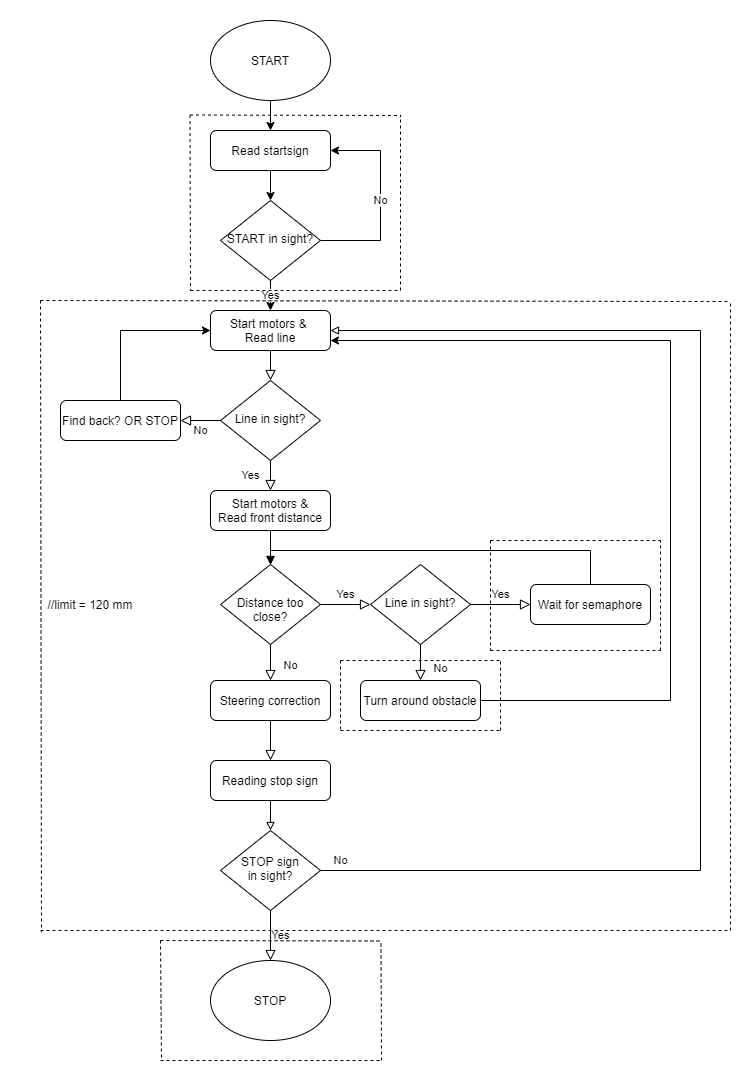

The diagram above was exported from draw.io. Its source (the exported page's mxGraphModel, read from the mxfile embedded in the PNG):
<mxGraphModel dx="1024" dy="488" grid="1" gridSize="10" guides="1" tooltips="1" connect="1" arrows="1" fold="1" page="1" pageScale="1" pageWidth="827" pageHeight="1169" math="0" shadow="0">
  <root>
    <mxCell id="WIyWlLk6GJQsqaUBKTNV-0" />
    <mxCell id="WIyWlLk6GJQsqaUBKTNV-1" parent="WIyWlLk6GJQsqaUBKTNV-0" />
    <mxCell id="WIyWlLk6GJQsqaUBKTNV-2" value="" style="rounded=0;html=1;jettySize=auto;orthogonalLoop=1;fontSize=11;endArrow=block;endFill=0;endSize=8;strokeWidth=1;shadow=0;labelBackgroundColor=none;edgeStyle=orthogonalEdgeStyle;" parent="WIyWlLk6GJQsqaUBKTNV-1" source="WIyWlLk6GJQsqaUBKTNV-3" target="WIyWlLk6GJQsqaUBKTNV-6" edge="1">
      <mxGeometry relative="1" as="geometry" />
    </mxCell>
    <mxCell id="WIyWlLk6GJQsqaUBKTNV-3" value="Start motors &amp;amp; &lt;br&gt;Read line" style="rounded=1;whiteSpace=wrap;html=1;fontSize=12;glass=0;strokeWidth=1;shadow=0;" parent="WIyWlLk6GJQsqaUBKTNV-1" vertex="1">
      <mxGeometry x="270" y="340" width="120" height="40" as="geometry" />
    </mxCell>
    <mxCell id="WIyWlLk6GJQsqaUBKTNV-4" value="Yes" style="rounded=0;html=1;jettySize=auto;orthogonalLoop=1;fontSize=11;endArrow=block;endFill=0;endSize=8;strokeWidth=1;shadow=0;labelBackgroundColor=none;edgeStyle=orthogonalEdgeStyle;" parent="WIyWlLk6GJQsqaUBKTNV-1" source="WIyWlLk6GJQsqaUBKTNV-6" edge="1">
      <mxGeometry y="20" relative="1" as="geometry">
        <mxPoint as="offset" />
        <mxPoint x="330" y="520" as="targetPoint" />
      </mxGeometry>
    </mxCell>
    <mxCell id="WIyWlLk6GJQsqaUBKTNV-5" value="No" style="edgeStyle=orthogonalEdgeStyle;rounded=0;html=1;jettySize=auto;orthogonalLoop=1;fontSize=11;endArrow=block;endFill=0;endSize=8;strokeWidth=1;shadow=0;labelBackgroundColor=none;" parent="WIyWlLk6GJQsqaUBKTNV-1" source="WIyWlLk6GJQsqaUBKTNV-6" target="WIyWlLk6GJQsqaUBKTNV-7" edge="1">
      <mxGeometry y="10" relative="1" as="geometry">
        <mxPoint as="offset" />
      </mxGeometry>
    </mxCell>
    <mxCell id="WIyWlLk6GJQsqaUBKTNV-6" value="Line in sight?" style="rhombus;whiteSpace=wrap;html=1;shadow=0;fontFamily=Helvetica;fontSize=12;align=center;strokeWidth=1;spacing=6;spacingTop=-4;" parent="WIyWlLk6GJQsqaUBKTNV-1" vertex="1">
      <mxGeometry x="280" y="410" width="100" height="80" as="geometry" />
    </mxCell>
    <mxCell id="eljmhdAAN1qogE00f-Fg-3" style="edgeStyle=orthogonalEdgeStyle;rounded=0;orthogonalLoop=1;jettySize=auto;html=1;exitX=0.5;exitY=0;exitDx=0;exitDy=0;entryX=0;entryY=0.5;entryDx=0;entryDy=0;" edge="1" parent="WIyWlLk6GJQsqaUBKTNV-1" source="WIyWlLk6GJQsqaUBKTNV-7" target="WIyWlLk6GJQsqaUBKTNV-3">
      <mxGeometry relative="1" as="geometry">
        <mxPoint x="180" y="360" as="targetPoint" />
      </mxGeometry>
    </mxCell>
    <mxCell id="WIyWlLk6GJQsqaUBKTNV-7" value="Find back? OR STOP" style="rounded=1;whiteSpace=wrap;html=1;fontSize=12;glass=0;strokeWidth=1;shadow=0;" parent="WIyWlLk6GJQsqaUBKTNV-1" vertex="1">
      <mxGeometry x="120" y="430" width="120" height="40" as="geometry" />
    </mxCell>
    <mxCell id="WIyWlLk6GJQsqaUBKTNV-8" value="No" style="rounded=0;html=1;jettySize=auto;orthogonalLoop=1;fontSize=11;endArrow=block;endFill=0;endSize=8;strokeWidth=1;shadow=0;labelBackgroundColor=none;edgeStyle=orthogonalEdgeStyle;" parent="WIyWlLk6GJQsqaUBKTNV-1" source="WIyWlLk6GJQsqaUBKTNV-10" target="WIyWlLk6GJQsqaUBKTNV-11" edge="1">
      <mxGeometry x="0.3333" y="20" relative="1" as="geometry">
        <mxPoint as="offset" />
      </mxGeometry>
    </mxCell>
    <mxCell id="WIyWlLk6GJQsqaUBKTNV-9" value="Yes" style="edgeStyle=orthogonalEdgeStyle;rounded=0;html=1;jettySize=auto;orthogonalLoop=1;fontSize=11;endArrow=block;endFill=0;endSize=8;strokeWidth=1;shadow=0;labelBackgroundColor=none;" parent="WIyWlLk6GJQsqaUBKTNV-1" source="WIyWlLk6GJQsqaUBKTNV-10" edge="1">
      <mxGeometry y="10" relative="1" as="geometry">
        <mxPoint as="offset" />
        <mxPoint x="430" y="634" as="targetPoint" />
      </mxGeometry>
    </mxCell>
    <mxCell id="WIyWlLk6GJQsqaUBKTNV-10" value="&lt;br&gt;Distance too&lt;br&gt;close?" style="rhombus;whiteSpace=wrap;html=1;shadow=0;fontFamily=Helvetica;fontSize=12;align=center;strokeWidth=1;spacing=6;spacingTop=-4;" parent="WIyWlLk6GJQsqaUBKTNV-1" vertex="1">
      <mxGeometry x="280" y="594" width="100" height="80" as="geometry" />
    </mxCell>
    <mxCell id="WIyWlLk6GJQsqaUBKTNV-11" value="Steering correction" style="rounded=1;whiteSpace=wrap;html=1;fontSize=12;glass=0;strokeWidth=1;shadow=0;" parent="WIyWlLk6GJQsqaUBKTNV-1" vertex="1">
      <mxGeometry x="270" y="710" width="120" height="40" as="geometry" />
    </mxCell>
    <mxCell id="eljmhdAAN1qogE00f-Fg-2" style="edgeStyle=orthogonalEdgeStyle;rounded=0;orthogonalLoop=1;jettySize=auto;html=1;exitX=0.5;exitY=1;exitDx=0;exitDy=0;" edge="1" parent="WIyWlLk6GJQsqaUBKTNV-1" source="eljmhdAAN1qogE00f-Fg-0">
      <mxGeometry relative="1" as="geometry">
        <mxPoint x="330" y="160" as="targetPoint" />
      </mxGeometry>
    </mxCell>
    <mxCell id="eljmhdAAN1qogE00f-Fg-0" value="START" style="ellipse;whiteSpace=wrap;html=1;" vertex="1" parent="WIyWlLk6GJQsqaUBKTNV-1">
      <mxGeometry x="270" y="50" width="120" height="80" as="geometry" />
    </mxCell>
    <mxCell id="eljmhdAAN1qogE00f-Fg-5" style="edgeStyle=orthogonalEdgeStyle;rounded=0;orthogonalLoop=1;jettySize=auto;html=1;exitX=0.5;exitY=1;exitDx=0;exitDy=0;entryX=0.5;entryY=0;entryDx=0;entryDy=0;" edge="1" parent="WIyWlLk6GJQsqaUBKTNV-1" source="eljmhdAAN1qogE00f-Fg-4" target="WIyWlLk6GJQsqaUBKTNV-10">
      <mxGeometry relative="1" as="geometry" />
    </mxCell>
    <mxCell id="eljmhdAAN1qogE00f-Fg-27" value="" style="edgeStyle=orthogonalEdgeStyle;rounded=0;orthogonalLoop=1;jettySize=auto;html=1;endArrow=block;endFill=0;" edge="1" parent="WIyWlLk6GJQsqaUBKTNV-1" source="eljmhdAAN1qogE00f-Fg-4" target="WIyWlLk6GJQsqaUBKTNV-10">
      <mxGeometry relative="1" as="geometry" />
    </mxCell>
    <mxCell id="eljmhdAAN1qogE00f-Fg-4" value="Start motors &amp;amp;&lt;br&gt;Read front distance" style="rounded=1;whiteSpace=wrap;html=1;fontSize=12;glass=0;strokeWidth=1;shadow=0;" vertex="1" parent="WIyWlLk6GJQsqaUBKTNV-1">
      <mxGeometry x="270" y="520" width="120" height="40" as="geometry" />
    </mxCell>
    <mxCell id="eljmhdAAN1qogE00f-Fg-9" style="edgeStyle=orthogonalEdgeStyle;rounded=0;orthogonalLoop=1;jettySize=auto;html=1;exitX=0.5;exitY=1;exitDx=0;exitDy=0;entryX=0.5;entryY=0;entryDx=0;entryDy=0;" edge="1" parent="WIyWlLk6GJQsqaUBKTNV-1" source="eljmhdAAN1qogE00f-Fg-7" target="eljmhdAAN1qogE00f-Fg-8">
      <mxGeometry relative="1" as="geometry" />
    </mxCell>
    <mxCell id="eljmhdAAN1qogE00f-Fg-7" value="Read startsign" style="rounded=1;whiteSpace=wrap;html=1;fontSize=12;glass=0;strokeWidth=1;shadow=0;" vertex="1" parent="WIyWlLk6GJQsqaUBKTNV-1">
      <mxGeometry x="270" y="160" width="120" height="40" as="geometry" />
    </mxCell>
    <mxCell id="eljmhdAAN1qogE00f-Fg-10" value="Yes" style="edgeStyle=orthogonalEdgeStyle;rounded=0;orthogonalLoop=1;jettySize=auto;html=1;exitX=0.5;exitY=1;exitDx=0;exitDy=0;" edge="1" parent="WIyWlLk6GJQsqaUBKTNV-1" source="eljmhdAAN1qogE00f-Fg-8" target="WIyWlLk6GJQsqaUBKTNV-3">
      <mxGeometry relative="1" as="geometry" />
    </mxCell>
    <mxCell id="eljmhdAAN1qogE00f-Fg-12" value="No" style="edgeStyle=orthogonalEdgeStyle;rounded=0;orthogonalLoop=1;jettySize=auto;html=1;exitX=1;exitY=0.5;exitDx=0;exitDy=0;entryX=1;entryY=0.5;entryDx=0;entryDy=0;" edge="1" parent="WIyWlLk6GJQsqaUBKTNV-1" source="eljmhdAAN1qogE00f-Fg-8" target="eljmhdAAN1qogE00f-Fg-7">
      <mxGeometry relative="1" as="geometry">
        <Array as="points">
          <mxPoint x="440" y="270" />
          <mxPoint x="440" y="180" />
        </Array>
      </mxGeometry>
    </mxCell>
    <mxCell id="eljmhdAAN1qogE00f-Fg-8" value="START in sight?" style="rhombus;whiteSpace=wrap;html=1;shadow=0;fontFamily=Helvetica;fontSize=12;align=center;strokeWidth=1;spacing=6;spacingTop=-4;" vertex="1" parent="WIyWlLk6GJQsqaUBKTNV-1">
      <mxGeometry x="280" y="230" width="100" height="80" as="geometry" />
    </mxCell>
    <mxCell id="eljmhdAAN1qogE00f-Fg-13" value="//limit = 120 mm" style="text;html=1;strokeColor=none;fillColor=none;align=center;verticalAlign=middle;whiteSpace=wrap;rounded=0;" vertex="1" parent="WIyWlLk6GJQsqaUBKTNV-1">
      <mxGeometry x="80" y="621" width="140" height="26" as="geometry" />
    </mxCell>
    <mxCell id="eljmhdAAN1qogE00f-Fg-14" value="Line in sight?" style="rhombus;whiteSpace=wrap;html=1;shadow=0;fontFamily=Helvetica;fontSize=12;align=center;strokeWidth=1;spacing=6;spacingTop=-4;" vertex="1" parent="WIyWlLk6GJQsqaUBKTNV-1">
      <mxGeometry x="430" y="594" width="100" height="80" as="geometry" />
    </mxCell>
    <mxCell id="eljmhdAAN1qogE00f-Fg-18" value="Yes" style="edgeStyle=orthogonalEdgeStyle;rounded=0;html=1;jettySize=auto;orthogonalLoop=1;fontSize=11;endArrow=block;endFill=0;endSize=8;strokeWidth=1;shadow=0;labelBackgroundColor=none;exitX=1;exitY=0.5;exitDx=0;exitDy=0;" edge="1" parent="WIyWlLk6GJQsqaUBKTNV-1" source="eljmhdAAN1qogE00f-Fg-14">
      <mxGeometry y="10" relative="1" as="geometry">
        <mxPoint as="offset" />
        <mxPoint x="390" y="644" as="sourcePoint" />
        <mxPoint x="590" y="634" as="targetPoint" />
        <Array as="points">
          <mxPoint x="580" y="634" />
          <mxPoint x="580" y="634" />
        </Array>
      </mxGeometry>
    </mxCell>
    <mxCell id="eljmhdAAN1qogE00f-Fg-23" style="edgeStyle=orthogonalEdgeStyle;rounded=0;orthogonalLoop=1;jettySize=auto;html=1;exitX=0.5;exitY=0;exitDx=0;exitDy=0;entryX=0.5;entryY=0;entryDx=0;entryDy=0;endArrow=block;endFill=0;" edge="1" parent="WIyWlLk6GJQsqaUBKTNV-1" source="eljmhdAAN1qogE00f-Fg-19" target="WIyWlLk6GJQsqaUBKTNV-10">
      <mxGeometry relative="1" as="geometry">
        <Array as="points">
          <mxPoint x="650" y="580" />
          <mxPoint x="330" y="580" />
        </Array>
      </mxGeometry>
    </mxCell>
    <mxCell id="eljmhdAAN1qogE00f-Fg-19" value="Wait for semaphore" style="rounded=1;whiteSpace=wrap;html=1;fontSize=12;glass=0;strokeWidth=1;shadow=0;" vertex="1" parent="WIyWlLk6GJQsqaUBKTNV-1">
      <mxGeometry x="590" y="614" width="120" height="40" as="geometry" />
    </mxCell>
    <mxCell id="eljmhdAAN1qogE00f-Fg-20" value="No" style="rounded=0;html=1;jettySize=auto;orthogonalLoop=1;fontSize=11;endArrow=block;endFill=0;endSize=8;strokeWidth=1;shadow=0;labelBackgroundColor=none;edgeStyle=orthogonalEdgeStyle;exitX=0.5;exitY=1;exitDx=0;exitDy=0;entryX=0.5;entryY=0;entryDx=0;entryDy=0;" edge="1" parent="WIyWlLk6GJQsqaUBKTNV-1" source="eljmhdAAN1qogE00f-Fg-14" target="eljmhdAAN1qogE00f-Fg-21">
      <mxGeometry x="0.3333" y="20" relative="1" as="geometry">
        <mxPoint as="offset" />
        <mxPoint x="340" y="684" as="sourcePoint" />
        <mxPoint x="480" y="730" as="targetPoint" />
      </mxGeometry>
    </mxCell>
    <mxCell id="eljmhdAAN1qogE00f-Fg-24" style="edgeStyle=orthogonalEdgeStyle;rounded=0;orthogonalLoop=1;jettySize=auto;html=1;exitX=1;exitY=0.5;exitDx=0;exitDy=0;entryX=1;entryY=0.75;entryDx=0;entryDy=0;" edge="1" parent="WIyWlLk6GJQsqaUBKTNV-1" source="eljmhdAAN1qogE00f-Fg-21" target="WIyWlLk6GJQsqaUBKTNV-3">
      <mxGeometry relative="1" as="geometry">
        <mxPoint x="330" y="390" as="targetPoint" />
        <Array as="points">
          <mxPoint x="730" y="730" />
          <mxPoint x="730" y="370" />
        </Array>
      </mxGeometry>
    </mxCell>
    <mxCell id="eljmhdAAN1qogE00f-Fg-21" value="Turn around obstacle" style="rounded=1;whiteSpace=wrap;html=1;fontSize=12;glass=0;strokeWidth=1;shadow=0;" vertex="1" parent="WIyWlLk6GJQsqaUBKTNV-1">
      <mxGeometry x="420" y="710" width="120" height="40" as="geometry" />
    </mxCell>
    <mxCell id="eljmhdAAN1qogE00f-Fg-34" value="No" style="edgeStyle=orthogonalEdgeStyle;rounded=0;orthogonalLoop=1;jettySize=auto;html=1;exitX=1;exitY=0.5;exitDx=0;exitDy=0;entryX=1;entryY=0.5;entryDx=0;entryDy=0;endArrow=block;endFill=0;" edge="1" parent="WIyWlLk6GJQsqaUBKTNV-1" source="eljmhdAAN1qogE00f-Fg-25" target="WIyWlLk6GJQsqaUBKTNV-3">
      <mxGeometry x="-0.969" y="10" relative="1" as="geometry">
        <Array as="points">
          <mxPoint x="760" y="900" />
          <mxPoint x="760" y="360" />
        </Array>
        <mxPoint as="offset" />
      </mxGeometry>
    </mxCell>
    <mxCell id="eljmhdAAN1qogE00f-Fg-25" value="STOP sign&lt;br&gt;in sight?" style="rhombus;whiteSpace=wrap;html=1;shadow=0;fontFamily=Helvetica;fontSize=12;align=center;strokeWidth=1;spacing=6;spacingTop=-4;" vertex="1" parent="WIyWlLk6GJQsqaUBKTNV-1">
      <mxGeometry x="280" y="860" width="100" height="80" as="geometry" />
    </mxCell>
    <mxCell id="eljmhdAAN1qogE00f-Fg-26" value="" style="rounded=0;html=1;jettySize=auto;orthogonalLoop=1;fontSize=11;endArrow=block;endFill=0;endSize=8;strokeWidth=1;shadow=0;labelBackgroundColor=none;edgeStyle=orthogonalEdgeStyle;exitX=0.5;exitY=1;exitDx=0;exitDy=0;" edge="1" parent="WIyWlLk6GJQsqaUBKTNV-1" source="WIyWlLk6GJQsqaUBKTNV-11">
      <mxGeometry relative="1" as="geometry">
        <mxPoint x="340" y="390" as="sourcePoint" />
        <mxPoint x="330" y="790" as="targetPoint" />
      </mxGeometry>
    </mxCell>
    <mxCell id="eljmhdAAN1qogE00f-Fg-28" value="Reading stop sign" style="rounded=1;whiteSpace=wrap;html=1;fontSize=12;glass=0;strokeWidth=1;shadow=0;" vertex="1" parent="WIyWlLk6GJQsqaUBKTNV-1">
      <mxGeometry x="270" y="790" width="120" height="40" as="geometry" />
    </mxCell>
    <mxCell id="eljmhdAAN1qogE00f-Fg-30" value="" style="edgeStyle=orthogonalEdgeStyle;rounded=0;orthogonalLoop=1;jettySize=auto;html=1;endArrow=block;endFill=0;entryX=0.5;entryY=0;entryDx=0;entryDy=0;exitX=0.5;exitY=1;exitDx=0;exitDy=0;" edge="1" parent="WIyWlLk6GJQsqaUBKTNV-1" source="eljmhdAAN1qogE00f-Fg-28" target="eljmhdAAN1qogE00f-Fg-25">
      <mxGeometry relative="1" as="geometry">
        <mxPoint x="340" y="800" as="sourcePoint" />
        <mxPoint x="340" y="760" as="targetPoint" />
      </mxGeometry>
    </mxCell>
    <mxCell id="eljmhdAAN1qogE00f-Fg-32" value="Yes" style="edgeStyle=orthogonalEdgeStyle;rounded=0;html=1;jettySize=auto;orthogonalLoop=1;fontSize=11;endArrow=block;endFill=0;endSize=8;strokeWidth=1;shadow=0;labelBackgroundColor=none;exitX=0.5;exitY=1;exitDx=0;exitDy=0;entryX=0.5;entryY=0;entryDx=0;entryDy=0;" edge="1" parent="WIyWlLk6GJQsqaUBKTNV-1" source="eljmhdAAN1qogE00f-Fg-25" target="eljmhdAAN1qogE00f-Fg-33">
      <mxGeometry y="10" relative="1" as="geometry">
        <mxPoint as="offset" />
        <mxPoint x="390" y="644" as="sourcePoint" />
        <mxPoint x="430" y="900" as="targetPoint" />
      </mxGeometry>
    </mxCell>
    <mxCell id="eljmhdAAN1qogE00f-Fg-33" value="STOP" style="ellipse;whiteSpace=wrap;html=1;" vertex="1" parent="WIyWlLk6GJQsqaUBKTNV-1">
      <mxGeometry x="270" y="990" width="120" height="80" as="geometry" />
    </mxCell>
    <mxCell id="eljmhdAAN1qogE00f-Fg-42" value="" style="endArrow=none;dashed=1;html=1;" edge="1" parent="WIyWlLk6GJQsqaUBKTNV-1">
      <mxGeometry width="50" height="50" relative="1" as="geometry">
        <mxPoint x="400" y="760" as="sourcePoint" />
        <mxPoint x="560" y="760" as="targetPoint" />
      </mxGeometry>
    </mxCell>
    <mxCell id="eljmhdAAN1qogE00f-Fg-43" value="" style="endArrow=none;dashed=1;html=1;" edge="1" parent="WIyWlLk6GJQsqaUBKTNV-1">
      <mxGeometry width="50" height="50" relative="1" as="geometry">
        <mxPoint x="400" y="690" as="sourcePoint" />
        <mxPoint x="560" y="690" as="targetPoint" />
      </mxGeometry>
    </mxCell>
    <mxCell id="eljmhdAAN1qogE00f-Fg-44" value="" style="endArrow=none;dashed=1;html=1;" edge="1" parent="WIyWlLk6GJQsqaUBKTNV-1">
      <mxGeometry width="50" height="50" relative="1" as="geometry">
        <mxPoint x="560" y="760" as="sourcePoint" />
        <mxPoint x="560" y="690" as="targetPoint" />
      </mxGeometry>
    </mxCell>
    <mxCell id="eljmhdAAN1qogE00f-Fg-45" value="" style="endArrow=none;dashed=1;html=1;" edge="1" parent="WIyWlLk6GJQsqaUBKTNV-1">
      <mxGeometry width="50" height="50" relative="1" as="geometry">
        <mxPoint x="400" y="690" as="sourcePoint" />
        <mxPoint x="400" y="760" as="targetPoint" />
      </mxGeometry>
    </mxCell>
    <mxCell id="eljmhdAAN1qogE00f-Fg-46" value="" style="endArrow=none;dashed=1;html=1;" edge="1" parent="WIyWlLk6GJQsqaUBKTNV-1">
      <mxGeometry width="50" height="50" relative="1" as="geometry">
        <mxPoint x="250" y="320" as="sourcePoint" />
        <mxPoint x="460" y="320" as="targetPoint" />
      </mxGeometry>
    </mxCell>
    <mxCell id="eljmhdAAN1qogE00f-Fg-47" value="" style="endArrow=none;dashed=1;html=1;" edge="1" parent="WIyWlLk6GJQsqaUBKTNV-1">
      <mxGeometry width="50" height="50" relative="1" as="geometry">
        <mxPoint x="249.5" y="144.5" as="sourcePoint" />
        <mxPoint x="460" y="145" as="targetPoint" />
      </mxGeometry>
    </mxCell>
    <mxCell id="eljmhdAAN1qogE00f-Fg-48" value="" style="endArrow=none;dashed=1;html=1;" edge="1" parent="WIyWlLk6GJQsqaUBKTNV-1">
      <mxGeometry width="50" height="50" relative="1" as="geometry">
        <mxPoint x="460" y="320" as="sourcePoint" />
        <mxPoint x="460" y="145" as="targetPoint" />
      </mxGeometry>
    </mxCell>
    <mxCell id="eljmhdAAN1qogE00f-Fg-49" value="" style="endArrow=none;dashed=1;html=1;" edge="1" parent="WIyWlLk6GJQsqaUBKTNV-1">
      <mxGeometry width="50" height="50" relative="1" as="geometry">
        <mxPoint x="249.5" y="144.5" as="sourcePoint" />
        <mxPoint x="250" y="320" as="targetPoint" />
      </mxGeometry>
    </mxCell>
    <mxCell id="eljmhdAAN1qogE00f-Fg-50" value="" style="endArrow=none;dashed=1;html=1;" edge="1" parent="WIyWlLk6GJQsqaUBKTNV-1">
      <mxGeometry width="50" height="50" relative="1" as="geometry">
        <mxPoint x="100" y="960" as="sourcePoint" />
        <mxPoint x="790" y="960" as="targetPoint" />
        <Array as="points">
          <mxPoint x="260" y="960" />
        </Array>
      </mxGeometry>
    </mxCell>
    <mxCell id="eljmhdAAN1qogE00f-Fg-51" value="" style="endArrow=none;dashed=1;html=1;" edge="1" parent="WIyWlLk6GJQsqaUBKTNV-1">
      <mxGeometry width="50" height="50" relative="1" as="geometry">
        <mxPoint x="100" y="330" as="sourcePoint" />
        <mxPoint x="790" y="331" as="targetPoint" />
      </mxGeometry>
    </mxCell>
    <mxCell id="eljmhdAAN1qogE00f-Fg-52" value="" style="endArrow=none;dashed=1;html=1;" edge="1" parent="WIyWlLk6GJQsqaUBKTNV-1">
      <mxGeometry width="50" height="50" relative="1" as="geometry">
        <mxPoint x="790" y="960" as="sourcePoint" />
        <mxPoint x="790" y="330.5" as="targetPoint" />
      </mxGeometry>
    </mxCell>
    <mxCell id="eljmhdAAN1qogE00f-Fg-53" value="" style="endArrow=none;dashed=1;html=1;" edge="1" parent="WIyWlLk6GJQsqaUBKTNV-1">
      <mxGeometry width="50" height="50" relative="1" as="geometry">
        <mxPoint x="100" y="330" as="sourcePoint" />
        <mxPoint x="101" y="961.5999755859375" as="targetPoint" />
      </mxGeometry>
    </mxCell>
    <mxCell id="eljmhdAAN1qogE00f-Fg-54" value="" style="endArrow=none;dashed=1;html=1;" edge="1" parent="WIyWlLk6GJQsqaUBKTNV-1">
      <mxGeometry width="50" height="50" relative="1" as="geometry">
        <mxPoint x="220" y="1090" as="sourcePoint" />
        <mxPoint x="440" y="1090" as="targetPoint" />
      </mxGeometry>
    </mxCell>
    <mxCell id="eljmhdAAN1qogE00f-Fg-55" value="" style="endArrow=none;dashed=1;html=1;" edge="1" parent="WIyWlLk6GJQsqaUBKTNV-1">
      <mxGeometry width="50" height="50" relative="1" as="geometry">
        <mxPoint x="220" y="970" as="sourcePoint" />
        <mxPoint x="440.5" y="970.5" as="targetPoint" />
      </mxGeometry>
    </mxCell>
    <mxCell id="eljmhdAAN1qogE00f-Fg-56" value="" style="endArrow=none;dashed=1;html=1;" edge="1" parent="WIyWlLk6GJQsqaUBKTNV-1">
      <mxGeometry width="50" height="50" relative="1" as="geometry">
        <mxPoint x="441" y="1090" as="sourcePoint" />
        <mxPoint x="440.5" y="970.5" as="targetPoint" />
      </mxGeometry>
    </mxCell>
    <mxCell id="eljmhdAAN1qogE00f-Fg-57" value="" style="endArrow=none;dashed=1;html=1;" edge="1" parent="WIyWlLk6GJQsqaUBKTNV-1">
      <mxGeometry width="50" height="50" relative="1" as="geometry">
        <mxPoint x="220" y="970" as="sourcePoint" />
        <mxPoint x="221" y="1090" as="targetPoint" />
      </mxGeometry>
    </mxCell>
    <mxCell id="eljmhdAAN1qogE00f-Fg-58" value="" style="endArrow=none;dashed=1;html=1;" edge="1" parent="WIyWlLk6GJQsqaUBKTNV-1">
      <mxGeometry width="50" height="50" relative="1" as="geometry">
        <mxPoint x="550" y="680" as="sourcePoint" />
        <mxPoint x="720" y="680" as="targetPoint" />
      </mxGeometry>
    </mxCell>
    <mxCell id="eljmhdAAN1qogE00f-Fg-59" value="" style="endArrow=none;dashed=1;html=1;" edge="1" parent="WIyWlLk6GJQsqaUBKTNV-1">
      <mxGeometry width="50" height="50" relative="1" as="geometry">
        <mxPoint x="550" y="570" as="sourcePoint" />
        <mxPoint x="720" y="570" as="targetPoint" />
      </mxGeometry>
    </mxCell>
    <mxCell id="eljmhdAAN1qogE00f-Fg-60" value="" style="endArrow=none;dashed=1;html=1;" edge="1" parent="WIyWlLk6GJQsqaUBKTNV-1">
      <mxGeometry width="50" height="50" relative="1" as="geometry">
        <mxPoint x="720" y="680" as="sourcePoint" />
        <mxPoint x="720" y="570" as="targetPoint" />
      </mxGeometry>
    </mxCell>
    <mxCell id="eljmhdAAN1qogE00f-Fg-61" value="" style="endArrow=none;dashed=1;html=1;" edge="1" parent="WIyWlLk6GJQsqaUBKTNV-1">
      <mxGeometry width="50" height="50" relative="1" as="geometry">
        <mxPoint x="550" y="570" as="sourcePoint" />
        <mxPoint x="550" y="680" as="targetPoint" />
      </mxGeometry>
    </mxCell>
  </root>
</mxGraphModel>